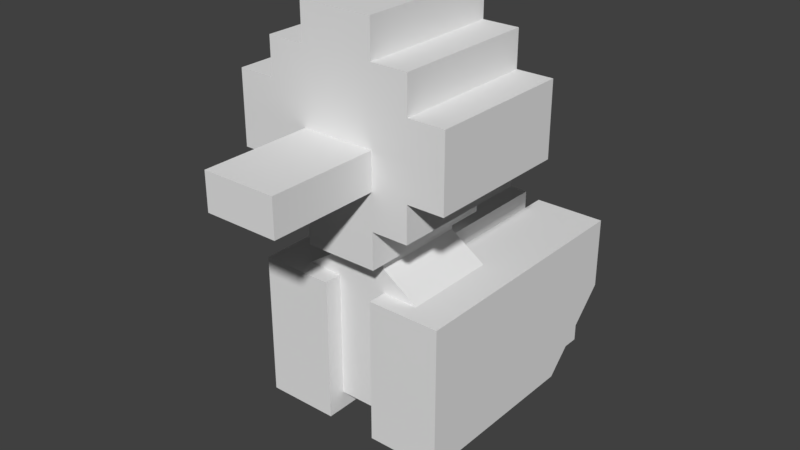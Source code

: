 # Source: bird.blend  (saved by Blender 2.78.0; exported with 4.5.12 LTS)
import bpy
from mathutils import Matrix  # noqa: F401  (used for matrix-valued properties, if any)

bpy.ops.wm.read_factory_settings(use_empty=True)
scene = bpy.context.scene
scene.name = 'Scene'

# ---- collections
col_collection_1 = bpy.data.collections.new('Collection 1'); scene.collection.children.link(col_collection_1)

# ---- world
world_world = bpy.data.worlds.new('World'); scene.world = world_world
world_world.color = (0.05088, 0.05088, 0.05088)
world_world.use_sun_shadow = False
world_world.sun_shadow_jitter_overblur = 0.0
world_world.cycles.sampling_method = 'MANUAL'

# ---- meshes
me_bird_003 = bpy.data.meshes.new('Bird.003')
me_bird_003.from_pydata([(0.548, 0.07567, 1.615), (1.31, -0.4323, 1.615), (0.548, 0.07567, -0.4167), (1.31, -0.4323, -0.4167), (-1.285, -0.4323, 1.615), (-0.5233, 0.07567, 1.615), (-1.285, -0.4323, -0.4167), (-0.5233, 0.07567, -0.4167), (0.548, -0.4323, -0.4167), (0.548, -0.4323, -2.957), (0.548, -0.4323, 1.615), (0.548, 0.3297, 1.615), (0.548, 0.3297, -0.4167), (-0.5233, -0.05133, -0.4167), (-0.5233, -0.05133, -2.957), (-0.5233, -0.4323, -0.4167), (-0.5233, -0.4323, -2.957), (-0.5233, 0.3297, -0.4167), (-0.5233, 0.3297, 1.615), (0.548, -3.099, 1.615), (0.548, -3.099, -2.957), (-0.5233, -3.099, -2.957), (-0.5233, -3.099, 1.615), (0.548, -0.05133, -0.4167), (0.548, -0.05133, -2.957), (-0.5233, -0.4323, 1.615)], [], [(0, 1, 2), (2, 1, 3), (4, 5, 6), (6, 5, 7), (8, 3, 9), (0, 2, 11), (11, 2, 12), (13, 14, 15), (15, 14, 16), (7, 5, 17), (17, 5, 18), (21, 20, 22), (22, 20, 19), (13, 23, 14), (14, 23, 24), (14, 24, 16), (16, 24, 9), (16, 9, 21), (21, 9, 20), (15, 16, 6), (11, 18, 0), (0, 18, 5), (0, 5, 10), (10, 5, 25), (10, 25, 19), (19, 25, 22), (5, 4, 25), (10, 1, 0), (8, 9, 23), (23, 9, 24), (13, 2, 23), (23, 2, 3), (23, 3, 8), (15, 6, 13), (13, 6, 7), (13, 7, 2), (2, 7, 12), (12, 7, 17)])
me_bird_003.use_remesh_preserve_volume = False
me_bird_003.use_remesh_preserve_attributes = False
me_bird_003.use_mirror_vertex_groups = False
me_bird_003.update()
me_bird_002 = bpy.data.meshes.new('Bird.002')
me_bird_002.from_pydata([(-0.7773, 2.616, 2.123), (-0.7773, 1.854, 2.123), (-0.7773, 2.616, 4.409), (-0.7773, 1.854, 4.409), (0.7467, 2.616, 2.123), (0.7467, 2.616, 4.409), (0.7467, 1.854, 2.123), (0.7467, 1.854, 4.409)], [], [(0, 1, 2), (2, 1, 3), (4, 0, 5), (5, 0, 2), (6, 4, 7), (7, 4, 5), (1, 6, 3), (3, 6, 7), (3, 7, 2), (2, 7, 5)])
me_bird_002.use_remesh_preserve_volume = False
me_bird_002.use_remesh_preserve_attributes = False
me_bird_002.use_mirror_vertex_groups = False
me_bird_002.update()
me_bird_001 = bpy.data.meshes.new('Bird.001')
me_bird_001.from_pydata([(-1.285, -3.48, -0.4167), (-0.7773, -3.48, -0.4167), (-0.7773, -3.48, -0.9247), (-1.285, -3.48, -0.9247), (-1.412, -3.861, -1.179), (-0.7773, -3.861, -0.9247), (-0.6503, -3.861, -1.179), (-0.7773, -3.861, -0.4167), (-0.6503, -3.861, 0.09129), (-1.412, -3.861, 0.09129), (-1.285, -3.861, -0.4167), (-1.285, -3.861, -0.9247), (-1.412, -4.242, 0.09129), (-1.412, -4.242, -1.179), (-0.6503, -4.242, 0.09129), (-0.6503, -4.242, -1.179), (0.6756, -3.861, -1.179), (1.255, -3.861, -0.9247), (1.438, -3.861, -1.179), (1.255, -3.861, -0.4167), (1.438, -3.861, 0.09129), (0.6756, -3.861, 0.09129), (0.7467, -3.861, -0.4167), (0.7467, -3.861, -0.9247), (0.6756, -4.242, 0.09129), (0.6756, -4.242, -1.179), (1.438, -4.242, 0.09129), (1.438, -4.242, -1.179), (1.255, -3.48, -0.4167), (0.7467, -3.48, -0.4167), (0.7467, -3.48, -0.9247), (1.255, -3.48, -0.9247)], [], [(4, 5, 6), (6, 5, 7), (6, 7, 8), (8, 7, 9), (9, 7, 10), (9, 10, 4), (4, 10, 11), (4, 11, 5), (9, 4, 12), (12, 4, 13), (8, 9, 14), (14, 9, 12), (6, 8, 15), (15, 8, 14), (4, 6, 13), (13, 6, 15), (15, 14, 13), (13, 14, 12), (16, 17, 18), (18, 17, 19), (18, 19, 20), (20, 19, 21), (21, 19, 22), (21, 22, 16), (16, 22, 23), (16, 23, 17), (21, 16, 24), (24, 16, 25), (20, 21, 26), (26, 21, 24), (18, 20, 27), (27, 20, 26), (16, 18, 25), (25, 18, 27), (27, 26, 25), (25, 26, 24), (28, 29, 19), (19, 29, 22), (29, 30, 22), (22, 30, 23), (31, 28, 17), (17, 28, 19), (30, 31, 23), (23, 31, 17), (0, 3, 10), (10, 3, 11), (3, 2, 11), (11, 2, 5), (1, 0, 7), (7, 0, 10), (2, 1, 5), (5, 1, 7)])
me_bird_001.use_remesh_preserve_volume = False
me_bird_001.use_remesh_preserve_attributes = False
me_bird_001.use_mirror_vertex_groups = False
me_bird_001.update()
me_bird = bpy.data.meshes.new('Bird')
me_bird.from_pydata([(-2.047, -3.48, -1.941), (-2.047, -1.956, -3.465), (-1.666, -3.48, -1.941), (-1.666, -1.956, -3.465), (-1.666, -3.48, -3.465), (-2.047, -3.48, 1.996), (-1.285, -3.48, -0.4167), (-0.5233, -3.48, 1.996), (-0.7773, -3.48, -0.4167), (-0.7773, -3.48, -0.9247), (-1.285, -3.48, -0.9247), (-0.5233, -3.48, -3.465), (-0.5233, -0.4323, -3.465), (-2.047, -0.4323, -3.465), (2.072, -1.956, -3.465), (2.072, -3.48, -1.941), (1.691, -1.956, -3.465), (1.691, -3.48, -1.941), (1.691, -3.48, -3.465), (2.072, -3.48, 1.996), (2.072, -0.4323, 1.996), (2.072, -0.4323, -3.465), (0.548, -0.4323, -3.465), (0.548, -3.48, -3.465), (1.255, -3.48, -0.4167), (0.7467, -3.48, -0.4167), (0.7467, -3.48, -0.9247), (1.255, -3.48, -0.9247), (1.31, -0.4323, 1.615), (1.31, -0.4323, -0.4167), (-1.285, -0.4323, 1.615), (-1.285, -0.4323, -0.4167), (0.548, -0.4323, -2.957), (0.548, -0.4323, 1.996), (0.548, -0.4323, 1.615), (0.548, 0.3297, 1.615), (0.548, 0.3297, -0.4167), (-0.5233, -0.4323, -2.957), (-0.5233, 0.3297, -0.4167), (-0.5233, 0.3297, 1.615), (0.548, -3.099, 1.615), (0.548, -3.48, 1.996), (0.548, -3.099, -2.957), (-0.5233, -3.099, -2.957), (-0.5233, -3.099, 1.615), (-0.5233, -0.4323, 1.615), (-0.5233, -0.4323, 1.996), (-2.047, -0.4323, 1.996), (-0.7773, 2.616, 2.123), (-0.7773, 1.854, 2.123), (0.7467, 2.616, 2.123), (0.7467, 1.854, 2.123), (1.509, 1.854, -0.9247), (2.271, 1.854, -0.9247), (1.509, 1.854, 2.123), (2.271, 1.854, 2.123), (-1.539, 1.854, 2.123), (-2.301, 1.854, 2.123), (-1.539, 1.854, -0.9247), (-2.301, 1.854, -0.9247), (1.509, 3.378, 2.123), (2.271, 3.378, 2.123), (1.509, 3.378, -0.9247), (2.271, 3.378, -0.9247), (-1.539, 3.378, -0.9247), (-2.301, 3.378, -0.9247), (-1.539, 3.378, 2.123), (-2.301, 3.378, 2.123), (0.7467, 4.14, -0.9247), (0.7467, 4.902, -0.9247), (0.7467, 4.14, 2.123), (0.7467, 4.902, 2.123), (-0.7773, 4.14, 2.123), (-0.7773, 4.902, 2.123), (-0.7773, 4.14, -0.9247), (-0.7773, 4.902, -0.9247), (0.7467, 0.3297, 2.123), (-0.7773, 0.3297, 2.123), (-0.7773, 0.3297, -0.9247), (0.7467, 0.3297, -0.9247), (-0.7773, 1.092, 2.123), (0.7467, 1.092, 2.123), (1.509, 4.14, 2.123), (1.509, 1.092, 2.123), (-1.539, 4.14, 2.123), (-1.539, 1.092, 2.123), (0.7467, 1.092, -0.9247), (1.509, 1.092, -0.9247), (-0.7773, 1.092, -0.9247), (-1.539, 1.092, -0.9247), (1.509, 4.14, -0.9247), (-1.539, 4.14, -0.9247)], [], [(0, 1, 2), (2, 1, 3), (3, 4, 2), (0, 2, 5), (5, 2, 6), (5, 6, 7), (7, 6, 8), (7, 8, 9), (6, 2, 10), (10, 2, 4), (10, 4, 11), (10, 11, 9), (9, 11, 7), (4, 3, 11), (11, 3, 12), (12, 3, 13), (13, 3, 1), (14, 15, 16), (16, 15, 17), (16, 17, 18), (19, 15, 20), (20, 15, 14), (20, 14, 21), (14, 16, 21), (21, 16, 22), (22, 16, 23), (23, 16, 18), (32, 29, 22), (22, 29, 21), (21, 29, 20), (20, 29, 28), (20, 28, 33), (33, 28, 34), (34, 40, 33), (33, 40, 41), (41, 40, 42), (41, 42, 23), (23, 42, 22), (22, 42, 32), (45, 46, 44), (44, 46, 7), (44, 7, 43), (43, 7, 11), (43, 11, 12), (12, 37, 43), (15, 19, 17), (17, 19, 24), (17, 24, 27), (19, 41, 24), (24, 41, 25), (25, 41, 26), (26, 41, 23), (26, 23, 27), (27, 23, 17), (23, 18, 17), (33, 41, 20), (20, 41, 19), (31, 37, 13), (31, 13, 47), (37, 12, 13), (31, 47, 30), (30, 47, 46), (30, 46, 45), (7, 46, 5), (5, 46, 47), (13, 1, 47), (47, 1, 0), (47, 0, 5), (52, 53, 54), (54, 53, 55), (56, 57, 58), (58, 57, 59), (60, 61, 62), (62, 61, 63), (64, 65, 66), (66, 65, 67), (65, 59, 67), (67, 59, 57), (53, 63, 55), (55, 63, 61), (68, 69, 70), (70, 69, 71), (72, 73, 74), (74, 73, 75), (69, 75, 71), (71, 75, 73), (35, 76, 39), (39, 76, 77), (39, 77, 78), (76, 35, 79), (79, 35, 36), (79, 36, 38), (79, 38, 78), (78, 38, 39), (48, 56, 49), (49, 56, 80), (49, 80, 81), (81, 80, 76), (76, 80, 77), (50, 72, 48), (48, 72, 66), (48, 66, 56), (56, 66, 57), (57, 66, 67), (51, 54, 50), (50, 54, 60), (50, 60, 70), (70, 60, 82), (49, 81, 51), (51, 81, 83), (51, 83, 54), (55, 61, 54), (54, 61, 60), (71, 73, 70), (70, 73, 72), (70, 72, 50), (72, 84, 66), (56, 85, 80), (86, 87, 81), (81, 87, 83), (80, 85, 88), (88, 85, 89), (58, 89, 56), (56, 89, 85), (87, 52, 83), (83, 52, 54), (88, 78, 80), (80, 78, 77), (79, 86, 76), (76, 86, 81), (79, 78, 86), (86, 78, 88), (86, 88, 52), (52, 88, 62), (52, 62, 63), (89, 58, 88), (88, 58, 62), (59, 64, 58), (58, 64, 68), (58, 68, 62), (62, 68, 90), (59, 65, 64), (91, 74, 64), (64, 74, 68), (75, 69, 74), (74, 69, 68), (63, 53, 52), (52, 87, 86), (74, 91, 72), (72, 91, 84), (62, 90, 60), (60, 90, 82), (91, 64, 84), (84, 64, 66), (70, 82, 68), (68, 82, 90)])
me_bird.use_remesh_preserve_volume = False
me_bird.use_remesh_preserve_attributes = False
me_bird.use_mirror_vertex_groups = False
me_bird.update()

# ---- objects
ob_bird_003 = bpy.data.objects.new('Bird.003', me_bird_003)
ob_bird_002 = bpy.data.objects.new('Bird.002', me_bird_002)
ob_bird_001 = bpy.data.objects.new('Bird.001', me_bird_001)
ob_bird = bpy.data.objects.new('Bird', me_bird)

# ---- transforms, parenting, visibility, modifiers, constraints
ob_bird_003.location = (0.01533, -0.9247, 4.248)
ob_bird_003.rotation_euler = (1.571, 0.0, 0.0)
ob_bird_003.lineart.crease_threshold = 0.0
ob_bird_002.location = (0.01533, -0.9247, 4.248)
ob_bird_002.rotation_euler = (1.571, 0.0, 0.0)
ob_bird_002.lineart.crease_threshold = 0.0
ob_bird_001.location = (0.01533, -0.9247, 4.248)
ob_bird_001.rotation_euler = (1.571, 0.0, 0.0)
ob_bird_001.lineart.crease_threshold = 0.0
ob_bird.location = (0.01533, -0.9247, 4.248)
ob_bird.rotation_euler = (1.571, 0.0, 0.0)
ob_bird.lineart.crease_threshold = 0.0

# ---- collection membership
col_collection_1.objects.link(ob_bird_003)
col_collection_1.objects.link(ob_bird_002)
col_collection_1.objects.link(ob_bird_001)
col_collection_1.objects.link(ob_bird)

# ---- scene / render settings (as saved in the file)
scene.frame_start = 1; scene.frame_end = 250; scene.frame_set(1)
scene.render.engine = 'BLENDER_EEVEE_NEXT'
scene.render.resolution_percentage = 50
scene.render.dither_intensity = 0.0
scene.cycles.use_denoising = False
scene.cycles.samples = 128
scene.cycles.sampling_pattern = 'TABULATED_SOBOL'
scene.cycles.light_sampling_threshold = 0.0
scene.cycles.use_adaptive_sampling = False
scene.cycles.use_light_tree = False
scene.cycles.blur_glossy = 0.0
scene.cycles.sample_clamp_indirect = 0.0
scene.view_settings.view_transform = 'Standard'
bpy.context.view_layer.update()

# ---- added for rendering (the .blend has no active camera and no usable light): camera, sun
cam_auto = bpy.data.cameras.new('AutoCamera')
cam_auto.lens = 50.0
cam_auto.sensor_width = 36.0
cam_auto.clip_end = 1000.0
ob_auto_camera = bpy.data.objects.new('AutoCamera', cam_auto)
scene.collection.objects.link(ob_auto_camera)
ob_auto_camera.location = (11.9392, -15.724, 14.1294)
ob_auto_camera.rotation_euler = (1.09748, -7.21219e-08, 0.694738)
scene.camera = ob_auto_camera
light_auto_sun = bpy.data.lights.new('AutoSun', 'SUN')
light_auto_sun.energy = 3.0
light_auto_sun.angle = 0.0523599
ob_auto_sun = bpy.data.objects.new('AutoSun', light_auto_sun)
scene.collection.objects.link(ob_auto_sun)
ob_auto_sun.rotation_euler = (0.872665, 0.174533, 0.523599)
bpy.context.view_layer.update()
